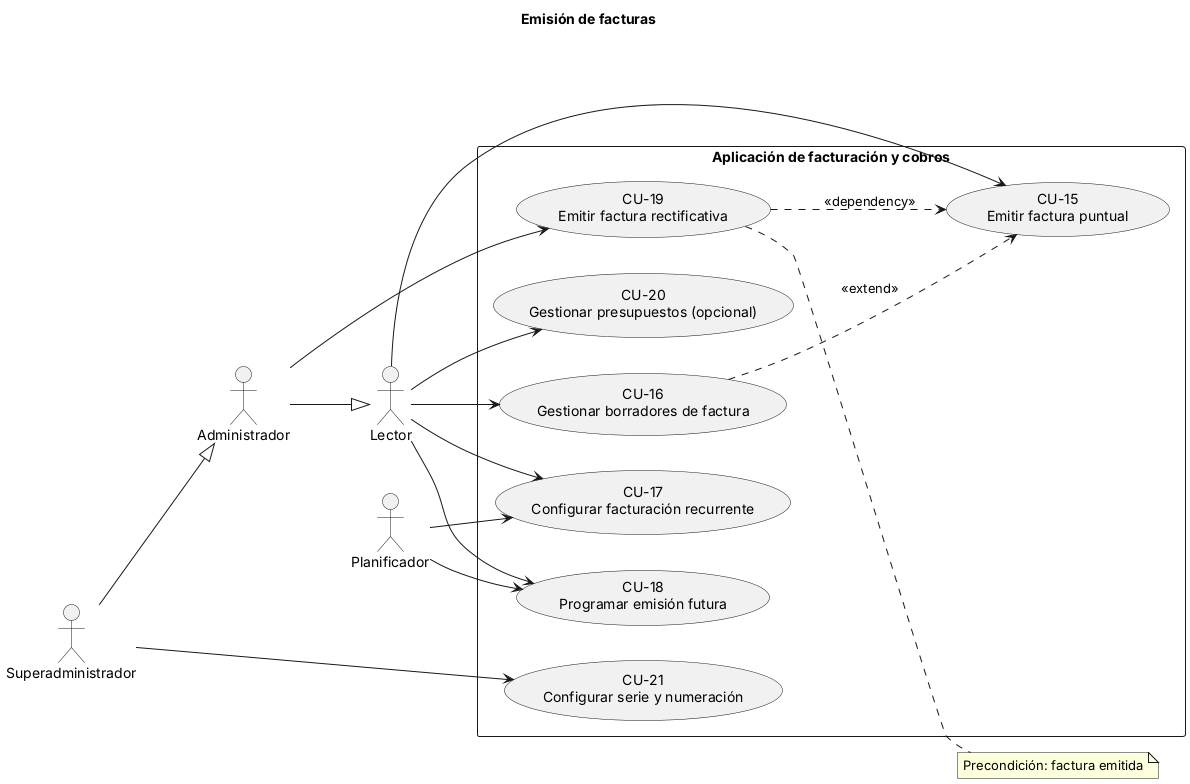

The diagram above was rendered by PlantUML. Its source (embedded in the PNG):
@startuml
' Diagrama unificado v10.3 - Emisión de facturas (CU-XX = especificación en el .md)
title Emisión de facturas
left to right direction
skinparam packageStyle rectangle

actor "Lector" as Lector
actor "Administrador" as Admin
actor "Superadministrador" as Super
actor "Planificador" as Plan
Admin --|> Lector
Super --|> Admin

rectangle "Aplicación de facturación y cobros" {
  usecase "CU-15\nEmitir factura puntual" as CU15
  usecase "CU-16\nGestionar borradores de factura" as CU16
  usecase "CU-17\nConfigurar facturación recurrente" as CU17
  usecase "CU-18\nProgramar emisión futura" as CU18
  usecase "CU-19\nEmitir factura rectificativa" as CU19
  usecase "CU-20\nGestionar presupuestos (opcional)" as CU20
  usecase "CU-21\nConfigurar serie y numeración" as CU21
}
Lector --> CU15
Lector --> CU16
Lector --> CU17
Plan --> CU17
Lector --> CU18
Plan --> CU18
Admin --> CU19
Lector --> CU20
Super --> CU21
CU16 ..> CU15 : <<extend>>
CU19 ..> CU15 : <<dependency>>
note right of CU19 : Precondición: factura emitida
@enduml